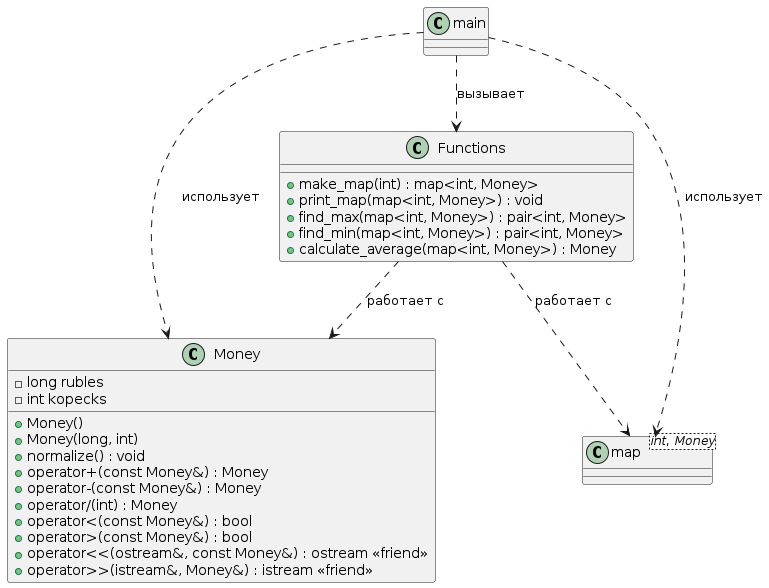

The diagram above was rendered by PlantUML. Its source (embedded in the PNG):
@startuml
class Money {
    - long rubles
    - int kopecks
    + Money()
    + Money(long, int)
    + normalize() : void
    + operator+(const Money&) : Money
    + operator-(const Money&) : Money
    + operator/(int) : Money
    + operator<(const Money&) : bool
    + operator>(const Money&) : bool
    + operator<<(ostream&, const Money&) : ostream <<friend>>
    + operator>>(istream&, Money&) : istream <<friend>>
}

class "map<int, Money>" as MoneyMap

class Functions {
    + make_map(int) : map<int, Money>
    + print_map(map<int, Money>) : void
    + find_max(map<int, Money>) : pair<int, Money>
    + find_min(map<int, Money>) : pair<int, Money>
    + calculate_average(map<int, Money>) : Money
}

main ..> Money : использует
main ..> MoneyMap : использует
main ..> Functions : вызывает

Functions ..> Money : работает с
Functions ..> MoneyMap : работает с
@enduml